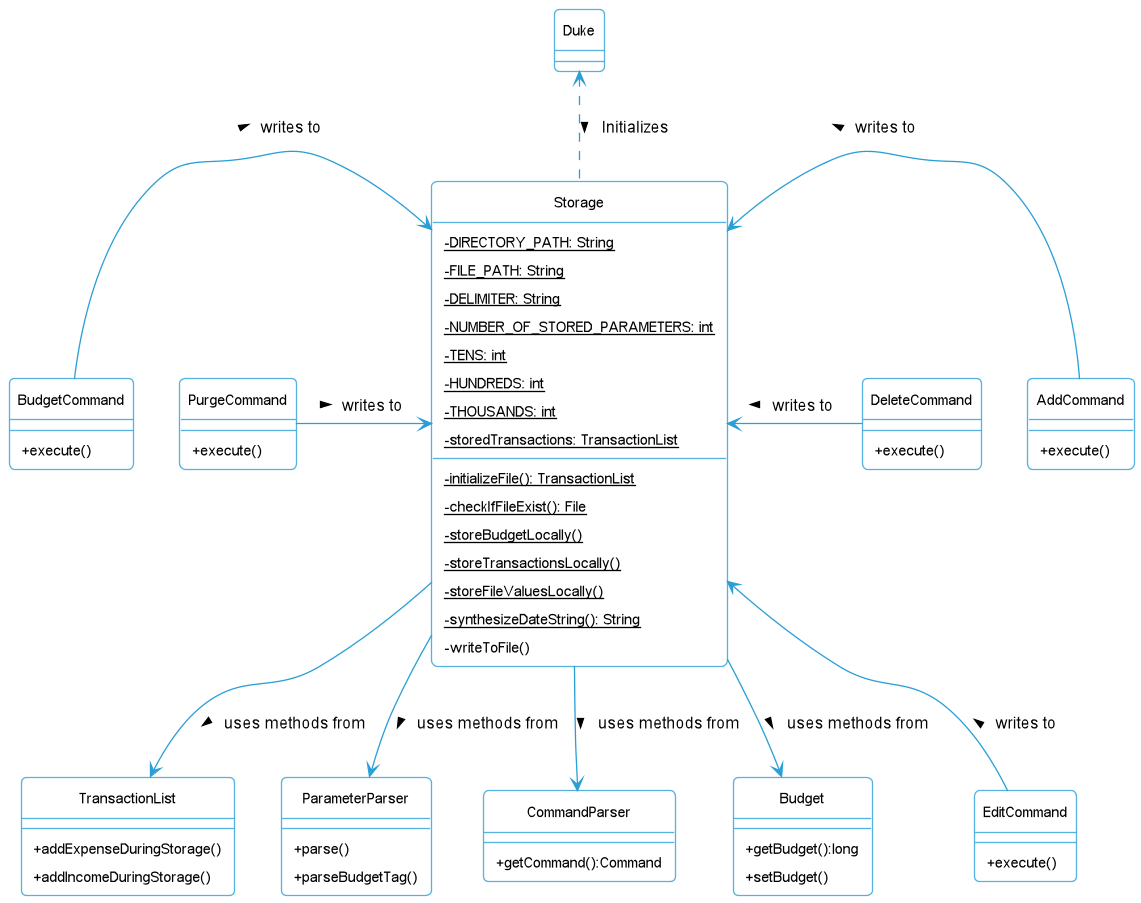

The diagram above was rendered by PlantUML. Its source (embedded in the PNG):
@startuml
!include Style.puml
'https://plantuml.com/sequence-diagram

hide circle
skinparam classAttributeIconSize 0

class Storage{
    - DIRECTORY_PATH: String {static}
    - FILE_PATH: String {static}
    - DELIMITER: String {static}
    - NUMBER_OF_STORED_PARAMETERS: int {static}
    - TENS: int {static}
    - HUNDREDS: int {static}
    - THOUSANDS: int {static}
    - storedTransactions: TransactionList {static}


    - initializeFile(): TransactionList{static}
    - checkIfFileExist(): File{static}
    - storeBudgetLocally(){static}
    - storeTransactionsLocally(){static}
    - storeFileValuesLocally(){static}
    - synthesizeDateString(): String{static}
    - writeToFile()



}
class "TransactionList"{
+ addExpenseDuringStorage()
+ addIncomeDuringStorage()
}

class "ParameterParser"{
+ parse()
+parseBudgetTag()
}
class "CommandParser"{
+ getCommand():Command

}

class "Budget"{
+ getBudget():long
+ setBudget()
}

class "AddCommand"{
+ execute()
}
class "EditCommand"{
+ execute()
}
class "DeleteCommand"{
+ execute()
}
class "PurgeCommand"{
+ execute()
}
class "BudgetCommand"{
+ execute()
}

Duke <.. Storage: Initializes >
Storage --> "ParameterParser": uses methods from >
Storage --> "CommandParser": uses methods from >
Storage --> "TransactionList":uses methods from >
Storage --> "Budget":uses methods from >
Storage <-right- "AddCommand":writes to <
Storage <-- "EditCommand":writes to <
Storage <-right- "DeleteCommand":writes to <
Storage <-left- "PurgeCommand":writes to <
Storage <-left- "BudgetCommand":writes to <


@enduml